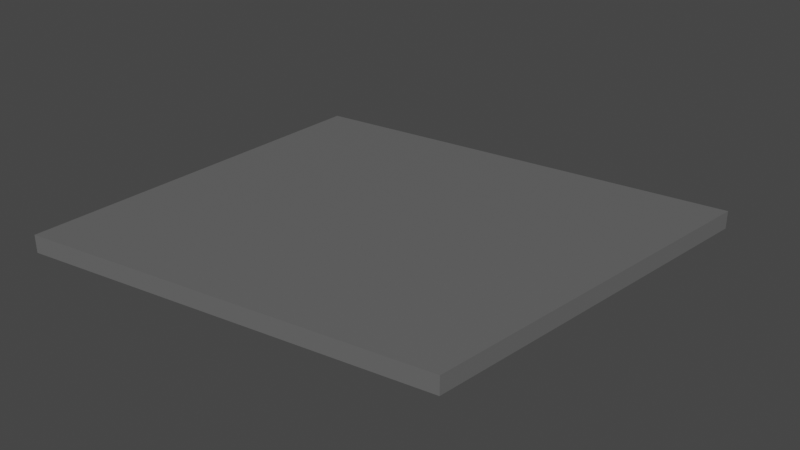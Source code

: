 # Source: d13_armadura_cqvc13.blend  (saved by Blender 3.4.6; exported with 4.5.12 LTS)
import bpy
from mathutils import Matrix  # noqa: F401  (used for matrix-valued properties, if any)

bpy.ops.wm.read_factory_settings(use_empty=True)
scene = bpy.context.scene
scene.name = 'Scene'

# ---- collections
col_terreno_caverna = bpy.data.collections.new('terreno caverna'); scene.collection.children.link(col_terreno_caverna)

# ---- materials (node trees are filled in below, after node groups)
mat_caverna = bpy.data.materials.new('caverna')
mat_caverna.use_transparent_shadow = False

# ---- material node trees
mat_caverna.use_nodes = True; mat_caverna.node_tree.nodes.clear()
_N = mat_caverna.node_tree.nodes; _L = mat_caverna.node_tree.links
n0 = _N.new('ShaderNodeBsdfPrincipled'); n0.name = 'Principled BSDF'; n0.location = (10, 300)
n0.distribution = 'GGX'
n0.subsurface_method = 'RANDOM_WALK_SKIN'
n0.inputs[0].default_value = (0.1329, 0.1329, 0.1329, 1.0)
n0.inputs[3].default_value = 1.45
n0.inputs[27].default_value = (0.0, 0.0, 0.0, 1.0)
n0.inputs[28].default_value = 1.0
n1 = _N.new('ShaderNodeOutputMaterial'); n1.name = 'Material Output'; n1.location = (300, 300)
_L.new(n0.outputs[0], n1.inputs[0])
n1.is_active_output = True

# ---- world
world_world = bpy.data.worlds.new('World'); scene.world = world_world
world_world.use_nodes = True; world_world.node_tree.nodes.clear()
_N = world_world.node_tree.nodes; _L = world_world.node_tree.links
n0 = _N.new('ShaderNodeOutputWorld'); n0.name = 'World Output'; n0.location = (300, 300)
n1 = _N.new('ShaderNodeBackground'); n1.name = 'Background'; n1.location = (10, 300)
n1.inputs[0].default_value = (0.05088, 0.05088, 0.05088, 1.0)
_L.new(n1.outputs[0], n0.inputs[0])
n0.is_active_output = True
world_world.color = (0.05088, 0.05088, 0.05088)
world_world.use_sun_shadow = False
world_world.sun_shadow_jitter_overblur = 0.0

# ---- meshes
me_cube_038 = bpy.data.meshes.new('Cube.038')
me_cube_038.from_pydata([(7.641, -6.417, 0.3618), (-8.725, -8.804, 0.3618), (9.342, 8.714, 0.3618), (-8.258, 6.508, 0.3618), (9.342, 8.714, -0.3618), (7.641, -6.417, -0.3618), (-8.725, -8.804, -0.3618), (-8.258, 6.508, -0.3618)], [], [(2, 3, 1, 0), (4, 5, 6, 7), (2, 4, 7, 3), (1, 6, 5, 0), (3, 7, 6, 1), (0, 5, 4, 2)])
_uv = me_cube_038.uv_layers.new(name='UVMap')
_uv.uv.foreach_set('vector', [0.3844, 0.75, 0.266, 0.75, 0.2646, 0.75, 0.3767, 0.75, 0.3844, 0.75, 0.3767, 0.75, 0.2646, 0.75, 0.266, 0.75, 0.3844, 0.75, 0.3844, 0.75, 0.266, 0.75, 0.266, 0.75, 0.2646, 0.75, 0.2646, 0.75, 0.3767, 0.75, 0.3767, 0.75, 0.266, 0.75, 0.266, 0.75, 0.2646, 0.75, 0.2646, 0.75, 0.3767, 0.75, 0.3767, 0.75, 0.3844, 0.75, 0.3844, 0.75])
me_cube_038.materials.append(mat_caverna)
me_cube_038.update()
arm_armature_036 = bpy.data.armatures.new('Armature.036')  # bones are not reproduced

# ---- objects
ob_d13_armadura_cqvc13 = bpy.data.objects.new('d13 armadura cqvc13', arm_armature_036)
ob_ch_o_que_vai_cair_13 = bpy.data.objects.new('chão que vai cair 13', me_cube_038)

# ---- transforms, parenting, visibility, modifiers, constraints
ob_d13_armadura_cqvc13.location = (106.5, -1041.0, -9.228)
ob_d13_armadura_cqvc13.scale = (2.379, 2.379, 2.379)
ob_ch_o_que_vai_cair_13.parent = ob_d13_armadura_cqvc13
ob_ch_o_que_vai_cair_13.matrix_parent_inverse = Matrix(((0.4204, -0.0, -0.0, -44.76), (-0.0, 0.4204, 0.0, 437.4), (-0.0, -0.0, 0.4204, 3.879), (-0.0, 0.0, -0.0, 1.0)))
ob_ch_o_que_vai_cair_13.location = (105.6, -1042.0, -7.946)
_vg = ob_ch_o_que_vai_cair_13.vertex_groups.new(name='Bone')
_vg.add([0, 1, 2, 3, 4, 5, 6, 7], 1.0, 'REPLACE')
_m = ob_ch_o_que_vai_cair_13.modifiers.new('Armature', 'ARMATURE')
_m.object = ob_d13_armadura_cqvc13

# ---- collection membership
col_terreno_caverna.objects.link(ob_d13_armadura_cqvc13)
col_terreno_caverna.objects.link(ob_ch_o_que_vai_cair_13)

# ---- scene / render settings (as saved in the file)
scene.frame_start = 1; scene.frame_end = 90; scene.frame_set(0)
scene.render.engine = 'BLENDER_EEVEE_NEXT'
scene.cycles.sampling_pattern = 'TABULATED_SOBOL'
scene.cycles.use_light_tree = False
scene.view_settings.view_transform = 'Filmic'
bpy.context.view_layer.update()

# ---- added for rendering (the .blend has no active camera and no usable light): camera, sun
cam_auto = bpy.data.cameras.new('AutoCamera')
cam_auto.lens = 50.0
cam_auto.sensor_width = 36.0
cam_auto.clip_end = 1000.0
ob_auto_camera = bpy.data.objects.new('AutoCamera', cam_auto)
scene.collection.objects.link(ob_auto_camera)
ob_auto_camera.location = (129.213, -1069.89, 10.6891)
ob_auto_camera.rotation_euler = (1.09748, -7.21219e-08, 0.694738)
scene.camera = ob_auto_camera
light_auto_sun = bpy.data.lights.new('AutoSun', 'SUN')
light_auto_sun.energy = 3.0
light_auto_sun.angle = 0.0523599
ob_auto_sun = bpy.data.objects.new('AutoSun', light_auto_sun)
scene.collection.objects.link(ob_auto_sun)
ob_auto_sun.rotation_euler = (0.872665, 0.174533, 0.523599)
bpy.context.view_layer.update()
